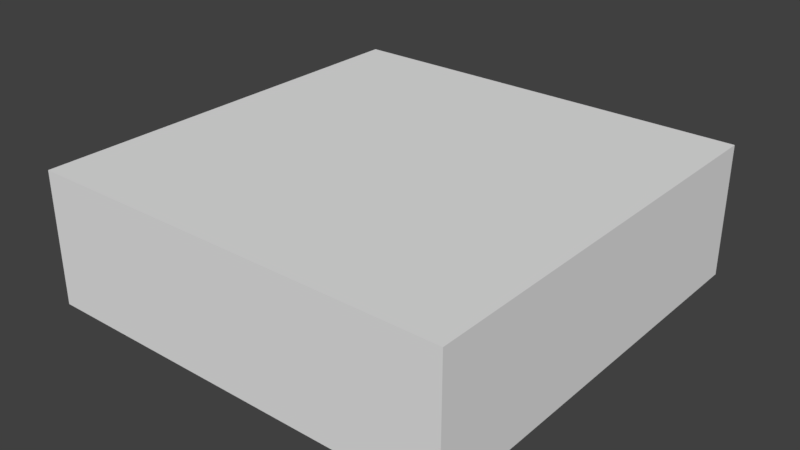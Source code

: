 # Source: room_square.blend  (saved by Blender 2.79.0; exported with 4.5.12 LTS)
import bpy
from mathutils import Matrix  # noqa: F401  (used for matrix-valued properties, if any)

bpy.ops.wm.read_factory_settings(use_empty=True)
scene = bpy.context.scene
scene.name = 'Scene'

# ---- collections
col_collection_1 = bpy.data.collections.new('Collection 1'); scene.collection.children.link(col_collection_1)

# ---- world
world_world = bpy.data.worlds.new('World'); scene.world = world_world
world_world.color = (0.05088, 0.05088, 0.05088)
world_world.use_sun_shadow = False
world_world.sun_shadow_jitter_overblur = 0.0
world_world.cycles.sampling_method = 'MANUAL'

# ---- meshes
me_plane_002 = bpy.data.meshes.new('Plane.002')
me_plane_002.from_pydata([(16.0, -16.0, 0.0), (16.0, -16.0, 10.0), (-16.0, -16.0, 0.0), (0.0, -16.0, 0.0), (0.0, -16.0, 10.0), (-16.0, -16.0, 10.0), (16.0, 16.0, 0.0), (16.0, 0.0, 10.0), (16.0, 16.0, 10.0), (16.0, 0.0, 0.0), (0.0, 0.0, 10.0), (-16.0, 16.0, 0.0), (-16.0, 0.0, 10.0), (0.0, 16.0, 0.0), (0.0, 16.0, 10.0), (-16.0, 16.0, 10.0), (-16.0, 0.0, 0.0), (0.0, 0.0, 0.0)], [], [(1, 4, 10), (0, 3, 4, 1), (9, 0, 1, 7), (3, 0, 9, 17), (7, 1, 10), (5, 10, 4), (2, 5, 4, 3), (16, 12, 5, 2), (3, 17, 16, 2), (12, 10, 5), (8, 10, 14), (6, 8, 14, 13), (9, 7, 8, 6), (13, 17, 9, 6), (7, 10, 8), (15, 14, 10), (11, 13, 14, 15), (16, 11, 15, 12), (13, 11, 16, 17), (12, 15, 10)])
me_plane_002.use_remesh_preserve_volume = False
me_plane_002.use_remesh_preserve_attributes = False
me_plane_002.use_mirror_vertex_groups = False
me_plane_002.update()

# ---- objects
ob_plane = bpy.data.objects.new('Plane', me_plane_002)

# ---- transforms, parenting, visibility, modifiers, constraints
ob_plane.location = (0.0, 0.0, 0.0)
ob_plane.lineart.crease_threshold = 0.0

# ---- collection membership
col_collection_1.objects.link(ob_plane)

# ---- scene / render settings (as saved in the file)
scene.frame_start = 1; scene.frame_end = 250; scene.frame_set(1)
scene.render.engine = 'BLENDER_EEVEE_NEXT'
scene.render.resolution_percentage = 50
scene.render.dither_intensity = 0.0
scene.cycles.use_denoising = False
scene.cycles.samples = 128
scene.cycles.sampling_pattern = 'TABULATED_SOBOL'
scene.cycles.use_adaptive_sampling = False
scene.cycles.use_light_tree = False
scene.cycles.blur_glossy = 0.0
scene.cycles.sample_clamp_indirect = 0.0
scene.view_settings.view_transform = 'Standard'
bpy.context.view_layer.update()

# ---- added for rendering (the .blend has no active camera and no usable light): camera, sun
cam_auto = bpy.data.cameras.new('AutoCamera')
cam_auto.lens = 50.0
cam_auto.sensor_width = 36.0
cam_auto.clip_end = 1000.0
ob_auto_camera = bpy.data.objects.new('AutoCamera', cam_auto)
scene.collection.objects.link(ob_auto_camera)
ob_auto_camera.location = (42.8809, -51.4571, 39.3048)
ob_auto_camera.rotation_euler = (1.09748, -7.21219e-08, 0.694738)
scene.camera = ob_auto_camera
light_auto_sun = bpy.data.lights.new('AutoSun', 'SUN')
light_auto_sun.energy = 3.0
light_auto_sun.angle = 0.0523599
ob_auto_sun = bpy.data.objects.new('AutoSun', light_auto_sun)
scene.collection.objects.link(ob_auto_sun)
ob_auto_sun.rotation_euler = (0.872665, 0.174533, 0.523599)
bpy.context.view_layer.update()

